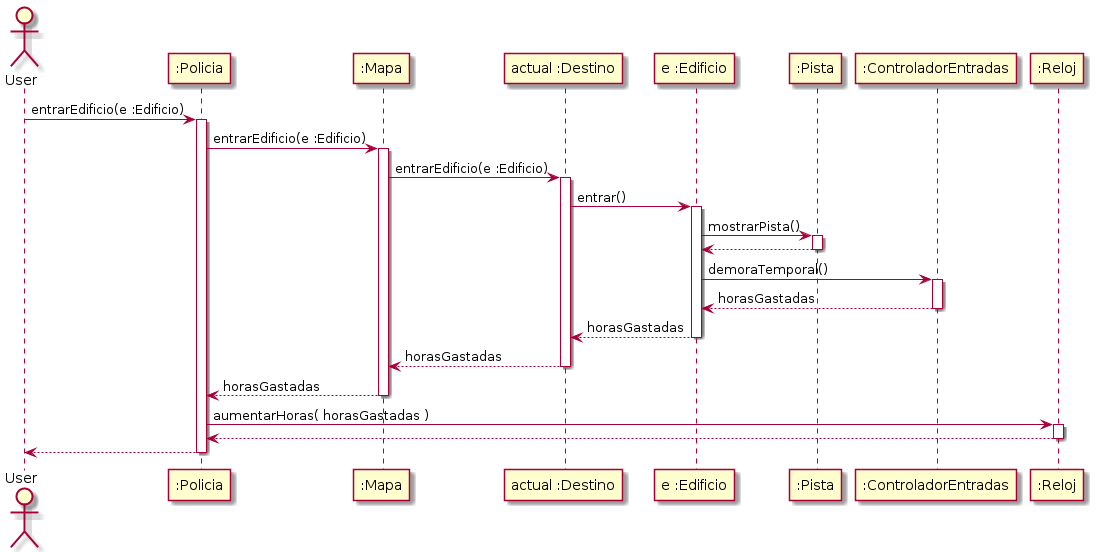

The diagram above was rendered by PlantUML. Its source (embedded in the PNG):
@startuml

Actor User

User -> ":Policia" : entrarEdificio(e :Edificio)
Activate ":Policia"

":Policia" -> ":Mapa" : entrarEdificio(e :Edificio)
activate ":Mapa"

":Mapa" -> "actual :Destino" : entrarEdificio(e :Edificio)
activate "actual :Destino"

"actual :Destino" -> "e :Edificio" : entrar()
activate "e :Edificio"

"e :Edificio" -> ":Pista" : mostrarPista()
activate ":Pista"

":Pista" --> "e :Edificio"
deactivate ":Pista"

"e :Edificio" -> ":ControladorEntradas" : demoraTemporal()
activate ":ControladorEntradas"

":ControladorEntradas" --> "e :Edificio" : horasGastadas
deactivate ":ControladorEntradas"

"e :Edificio" --> "actual :Destino" : horasGastadas
deactivate "e :Edificio"

"actual :Destino" --> ":Mapa" : horasGastadas
deactivate "actual :Destino"

":Mapa" --> ":Policia" : horasGastadas
deactivate ":Mapa"

":Policia" -> ":Reloj" : aumentarHoras( horasGastadas )
activate ":Reloj"

":Reloj" --> ":Policia"
deactivate ":Reloj"

":Policia" --> User
deactivate ":Policia"

@enduml